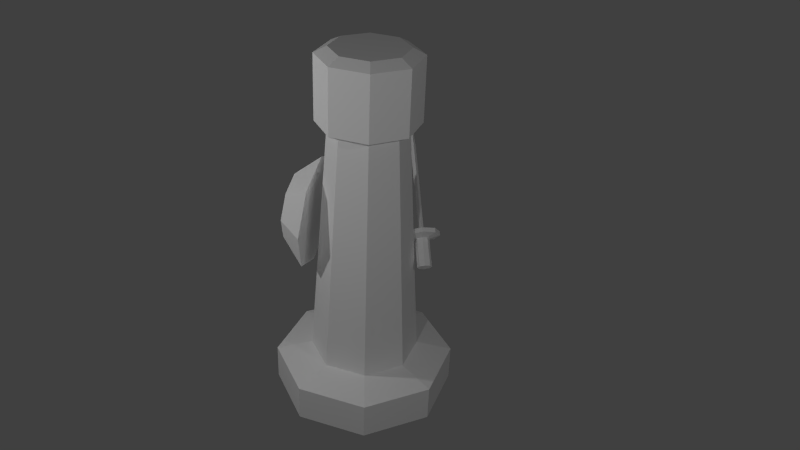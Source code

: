 # Source: TzarrSoldier.blend  (saved by Blender 2.69.0; exported with 4.5.12 LTS)
import bpy
from mathutils import Matrix  # noqa: F401  (used for matrix-valued properties, if any)

bpy.ops.wm.read_factory_settings(use_empty=True)
scene = bpy.context.scene
scene.name = 'Scene'

# ---- collections
col_collection_1 = bpy.data.collections.new('Collection 1'); scene.collection.children.link(col_collection_1)

# ---- materials (node trees are filled in below, after node groups)
mat_whiteplayer = bpy.data.materials.new('WhitePlayer')
mat_whiteplayer.alpha_threshold = 0.0
mat_whiteplayer.use_transparent_shadow = False
mat_whiteplayer.diffuse_color = (1.0, 1.0, 1.0, 1.0)
mat_whiteplayer.roughness = 0.5
mat_whiteplayer.line_color = (0.0, 0.0, 0.0, 1.0)

# ---- material node trees

# ---- world
world_world = bpy.data.worlds.new('World'); scene.world = world_world
world_world.color = (0.05088, 0.05088, 0.05088)
world_world.use_sun_shadow = False
world_world.sun_shadow_jitter_overblur = 0.0
world_world.cycles.sampling_method = 'MANUAL'
world_world.cycles.sample_map_resolution = 256

# ---- cameras
cam_camera = bpy.data.cameras.new('Camera')
cam_camera.clip_end = 100.0
cam_camera.lens = 35.0
cam_camera.sensor_width = 32.0
cam_camera.sensor_height = 18.0
cam_camera.ortho_scale = 7.314
cam_camera.dof.focus_distance = 0.0
cam_camera.dof.aperture_fstop = 128.0

# ---- lights
light_lamp_002 = bpy.data.lights.new('Lamp.002', 'POINT')
light_lamp_002.transmission_factor = 0.0
light_lamp_002.cutoff_distance = 30.0
light_lamp_002.energy = 100.0
light_lamp_002.shadow_buffer_clip_start = 1.001
light_lamp_002.shadow_soft_size = 0.1
light_lamp_002.shadow_maximum_resolution = 0.006
light_lamp_002.use_absolute_resolution = True
light_lamp_002.cycles.use_multiple_importance_sampling = False
light_lamp_001 = bpy.data.lights.new('Lamp.001', 'POINT')
light_lamp_001.transmission_factor = 0.0
light_lamp_001.cutoff_distance = 30.0
light_lamp_001.energy = 100.0
light_lamp_001.shadow_buffer_clip_start = 1.001
light_lamp_001.shadow_soft_size = 0.1
light_lamp_001.shadow_maximum_resolution = 0.006
light_lamp_001.use_absolute_resolution = True
light_lamp_001.cycles.use_multiple_importance_sampling = False
light_lamp = bpy.data.lights.new('Lamp', 'POINT')
light_lamp.transmission_factor = 0.0
light_lamp.cutoff_distance = 30.0
light_lamp.energy = 100.0
light_lamp.shadow_buffer_clip_start = 1.001
light_lamp.shadow_soft_size = 0.1
light_lamp.shadow_maximum_resolution = 0.006
light_lamp.use_absolute_resolution = True
light_lamp.cycles.use_multiple_importance_sampling = False

# ---- meshes
me_cylinder = bpy.data.meshes.new('Cylinder')
me_cylinder.from_pydata([(0.004909, 1.0, -1.0), (0.004909, 1.0, 1.0), (-0.7022, 0.7071, -1.0), (-0.7022, 0.7071, 1.0), (-0.9951, -4.47e-08, -1.0), (-0.9951, -4.47e-08, 1.0), (-0.7022, -0.7071, -1.0), (-0.7022, -0.7071, 1.0), (0.004909, -1.0, -1.0), (0.004909, -1.0, 1.0), (0.712, -0.7071, -1.0), (0.712, -0.7071, 1.0), (1.005, 1.49e-08, -1.0), (1.005, 1.49e-08, 1.0), (0.712, 0.7071, -1.0), (0.712, 0.7071, 1.0), (0.004909, 0.6, 1.5), (-0.4194, 0.4243, 1.5), (-0.5951, -2.98e-08, 1.5), (-0.4194, -0.4243, 1.5), (0.004909, -0.6, 1.5), (0.4292, -0.4243, 1.5), (0.6049, 0.0, 1.5), (0.4292, 0.4243, 1.5), (0.004909, 0.42, 14.9), (-0.2921, 0.297, 14.9), (-0.4151, -1.49e-08, 14.9), (-0.2921, -0.297, 14.9), (0.004909, -0.42, 14.9), (0.3019, -0.297, 14.9), (0.4249, 0.0, 14.9), (0.3019, 0.297, 14.9), (0.004909, 0.546, 15.25), (-0.3812, 0.3861, 15.25), (-0.5411, -2.98e-08, 15.25), (-0.3812, -0.3861, 15.25), (0.004909, -0.546, 15.25), (0.391, -0.3861, 15.25), (0.5509, 0.0, 15.25), (0.391, 0.3861, 15.25), (0.004909, 0.546, 18.75), (-0.3812, 0.3861, 18.75), (-0.5411, -2.98e-08, 18.75), (-0.3812, -0.3861, 18.75), (0.004909, -0.546, 18.75), (0.391, -0.3861, 18.75), (0.5509, 0.0, 18.75), (0.391, 0.3861, 18.75), (0.004909, 0.4095, 19.1), (-0.2847, 0.2896, 19.1), (-0.4046, -1.49e-08, 19.1), (-0.2847, -0.2896, 19.1), (0.004909, -0.4095, 19.1), (0.2945, -0.2896, 19.1), (0.4144, 0.0, 19.1), (0.2945, 0.2896, 19.1), (0.08589, -0.6048, 8.307), (-0.1443, -0.6314, 7.241), (0.09943, -0.5492, 8.199), (-0.1307, -0.5757, 7.133), (0.137, -0.5274, 7.983), (-0.09319, -0.5539, 6.917), (0.06069, -0.4597, 8.582), (0.02685, -0.5989, 8.851), (-0.1259, -0.6884, 7.177), (0.1043, -0.6618, 8.243), (-0.08634, -0.7133, 6.979), (0.1438, -0.6868, 8.045), (-0.04881, -0.6916, 6.763), (0.1813, -0.665, 7.829), (-0.03528, -0.6359, 6.655), (0.1949, -0.6093, 7.721), (-0.05366, -0.5789, 6.719), (0.1765, -0.5523, 7.785), (0.1545, -0.4052, 8.042), (0.07281, -0.7414, 8.692), (0.1716, -0.8037, 8.197), (0.2655, -0.7493, 7.657), (0.2993, -0.61, 7.388), (0.2533, -0.4675, 7.547), (0.0958, -0.4556, 8.744), (0.06197, -0.5948, 9.014), (0.1896, -0.4012, 8.204), (0.1079, -0.7373, 8.854), (0.2068, -0.7996, 8.36), (0.3006, -0.7452, 7.82), (0.3344, -0.606, 7.55), (0.2885, -0.4635, 7.71), (0.1491, -0.5773, 8.532), (0.1301, -0.5976, 8.648), (0.1969, -0.5705, 8.27), (0.1509, -0.6196, 8.549), (0.1995, -0.6303, 8.294), (0.2473, -0.6235, 8.032), (0.2663, -0.6032, 7.916), (0.2454, -0.5812, 8.015), (0.88, -0.493, 11.92), (0.861, -0.5133, 12.03), (0.9278, -0.4862, 11.66), (0.8819, -0.5352, 11.94), (0.9304, -0.546, 11.68), (0.9782, -0.5392, 11.42), (0.9972, -0.5189, 11.3), (0.9764, -0.4969, 11.4), (1.217, -0.48, 13.05), (1.215, -0.4821, 13.06), (1.221, -0.4794, 13.02), (1.217, -0.4843, 13.05), (1.222, -0.4853, 13.02), (1.226, -0.4847, 13.0), (1.228, -0.4826, 12.99), (1.226, -0.4804, 13.0), (0.3013, 0.5848, 6.147), (0.7388, 0.4486, 7.092), (0.9119, 0.3627, 9.375), (0.7192, 0.3773, 11.66), (0.2735, 0.4839, 12.6), (-0.164, 0.62, 11.66), (-0.3371, 0.7059, 9.375), (-0.1444, 0.6913, 7.092), (0.3704, 0.8363, 7.622), (0.6235, 0.7575, 8.169), (0.7236, 0.7078, 9.489), (0.6121, 0.7163, 10.81), (0.3544, 0.7779, 11.36), (0.1013, 0.8567, 10.81), (0.001165, 0.9064, 9.489), (0.1126, 0.8979, 8.169)], [], [(0, 2, 3, 1), (2, 4, 5, 3), (4, 6, 7, 5), (6, 8, 9, 7), (8, 10, 11, 9), (10, 12, 13, 11), (1, 16, 23, 15), (14, 0, 1, 15), (12, 14, 15, 13), (0, 14, 12, 10, 8, 6, 4, 2), (16, 24, 31, 23), (15, 23, 22, 13), (13, 22, 21, 11), (11, 21, 20, 9), (9, 20, 19, 7), (7, 19, 18, 5), (5, 18, 17, 3), (3, 17, 16, 1), (24, 32, 39, 31), (23, 31, 30, 22), (22, 30, 29, 21), (21, 29, 28, 20), (20, 28, 27, 19), (19, 27, 26, 18), (18, 26, 25, 17), (17, 25, 24, 16), (32, 40, 47, 39), (31, 39, 38, 30), (30, 38, 37, 29), (29, 37, 36, 28), (28, 36, 35, 27), (27, 35, 34, 26), (26, 34, 33, 25), (25, 33, 32, 24), (40, 48, 55, 47), (39, 47, 46, 38), (38, 46, 45, 37), (37, 45, 44, 36), (36, 44, 43, 35), (35, 43, 42, 34), (34, 42, 41, 33), (33, 41, 40, 32), (49, 50, 51, 52, 53, 54, 55, 48), (47, 55, 54, 46), (46, 54, 53, 45), (45, 53, 52, 44), (44, 52, 51, 43), (43, 51, 50, 42), (42, 50, 49, 41), (41, 49, 48, 40), (59, 57, 56, 58), (76, 84, 83, 75), (58, 62, 74, 60), (61, 59, 58, 60), (77, 85, 84, 76), (65, 75, 63, 56), (69, 77, 76, 67), (75, 83, 81, 63), (57, 64, 65, 56), (71, 78, 77, 69), (62, 80, 82, 74), (64, 66, 67, 65), (73, 79, 78, 71), (81, 89, 88, 80), (66, 68, 69, 67), (63, 81, 80, 62), (56, 63, 62, 58), (68, 70, 71, 69), (72, 61, 60, 73), (59, 61, 72, 70, 68, 66, 64, 57), (70, 72, 73, 71), (67, 76, 75, 65), (74, 82, 87, 79), (60, 74, 79, 73), (79, 87, 86, 78), (78, 86, 85, 77), (89, 97, 96, 88), (80, 88, 90, 82), (83, 91, 89, 81), (84, 92, 91, 83), (85, 93, 92, 84), (82, 90, 95, 87), (87, 95, 94, 86), (86, 94, 93, 85), (97, 105, 104, 96), (88, 96, 98, 90), (91, 99, 97, 89), (92, 100, 99, 91), (93, 101, 100, 92), (90, 98, 103, 95), (95, 103, 102, 94), (94, 102, 101, 93), (105, 107, 108, 109, 110, 111, 106, 104), (96, 104, 106, 98), (99, 107, 105, 97), (100, 108, 107, 99), (101, 109, 108, 100), (98, 106, 111, 103), (103, 111, 110, 102), (102, 110, 109, 101), (113, 114, 115, 116, 117, 118, 119, 112), (121, 120, 127, 126, 125, 124, 123, 122), (119, 127, 120, 112), (118, 126, 127, 119), (117, 125, 126, 118), (116, 124, 125, 117), (115, 123, 124, 116), (114, 122, 123, 115), (113, 121, 122, 114), (112, 120, 121, 113)])
me_cylinder.materials.append(mat_whiteplayer)
me_cylinder.use_remesh_preserve_volume = False
me_cylinder.use_remesh_preserve_attributes = False
me_cylinder.use_mirror_vertex_groups = False
me_cylinder.update()

# ---- objects
ob_lamp_002 = bpy.data.objects.new('Lamp.002', light_lamp_002)
ob_lamp_001 = bpy.data.objects.new('Lamp.001', light_lamp_001)
ob_cylinder = bpy.data.objects.new('Cylinder', me_cylinder)
ob_lamp = bpy.data.objects.new('Lamp', light_lamp)
ob_camera = bpy.data.objects.new('Camera', cam_camera)

# ---- transforms, parenting, visibility, modifiers, constraints
ob_lamp_002.location = (-5.017, 1.196, 4.57)
ob_lamp_002.rotation_euler = (0.6503, 0.05522, 1.866)
ob_lamp_002.lock_rotations_4d = False
ob_lamp_002.empty_display_type = 'ARROWS'
ob_lamp_002.color = (0.0, 0.0, 0.0, 0.0)
ob_lamp_002.lineart.crease_threshold = 0.0
ob_lamp_001.location = (-0.5062, 3.774, 3.969)
ob_lamp_001.rotation_euler = (0.6503, 0.05522, 1.866)
ob_lamp_001.lock_rotations_4d = False
ob_lamp_001.empty_display_type = 'ARROWS'
ob_lamp_001.color = (0.0, 0.0, 0.0, 0.0)
ob_lamp_001.lineart.crease_threshold = 0.0
ob_cylinder.location = (0.0, 0.0, 0.0)
ob_cylinder.scale = (1.0, 1.0, 0.2)
ob_cylinder.lineart.crease_threshold = 0.0
ob_lamp.location = (-5.2, -4.44, 6.451)
ob_lamp.rotation_euler = (0.6503, 0.05522, 1.866)
ob_lamp.lock_rotations_4d = False
ob_lamp.empty_display_type = 'ARROWS'
ob_lamp.color = (0.0, 0.0, 0.0, 0.0)
ob_lamp.lineart.crease_threshold = 0.0
ob_camera.location = (-7.982, 0.07803, 6.591)
ob_camera.rotation_euler = (4.178, -3.106, 1.538)
ob_camera.lock_rotations_4d = False
ob_camera.empty_display_type = 'ARROWS'
ob_camera.color = (0.0, 0.0, 0.0, 0.0)
ob_camera.display_type = 'WIRE'
ob_camera.lineart.crease_threshold = 0.0

# ---- collection membership
col_collection_1.objects.link(ob_lamp_002)
col_collection_1.objects.link(ob_lamp_001)
col_collection_1.objects.link(ob_cylinder)
col_collection_1.objects.link(ob_lamp)
col_collection_1.objects.link(ob_camera)

# ---- scene / render settings (as saved in the file)
scene.camera = ob_camera
scene.frame_start = 1; scene.frame_end = 250; scene.frame_set(1)
scene.render.engine = 'BLENDER_EEVEE_NEXT'
scene.render.image_settings.compression = 90
scene.render.resolution_percentage = 50
scene.render.dither_intensity = 0.0
scene.cycles.use_denoising = False
scene.cycles.samples = 10
scene.cycles.sampling_pattern = 'TABULATED_SOBOL'
scene.cycles.light_sampling_threshold = 0.0
scene.cycles.use_adaptive_sampling = False
scene.cycles.use_light_tree = False
scene.cycles.blur_glossy = 0.0
scene.cycles.volume_bounces = 1
scene.cycles.pixel_filter_type = 'GAUSSIAN'
scene.cycles.sample_clamp_indirect = 0.0
scene.view_settings.view_transform = 'Standard'
bpy.context.view_layer.update()
